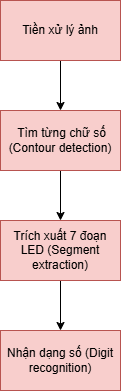

The diagram above was exported from draw.io. Its source (the exported page's mxGraphModel, read from the mxfile embedded in the PNG):
<mxGraphModel dx="831" dy="469" grid="1" gridSize="10" guides="1" tooltips="1" connect="1" arrows="1" fold="1" page="1" pageScale="1" pageWidth="827" pageHeight="1169" math="0" shadow="0">
  <root>
    <mxCell id="0" />
    <mxCell id="1" parent="0" />
    <mxCell id="zLhCHtJf0sQ0i8SXjs9D-2" edge="1" parent="1" source="zLhCHtJf0sQ0i8SXjs9D-1" style="edgeStyle=orthogonalEdgeStyle;rounded=0;orthogonalLoop=1;jettySize=auto;html=1;entryX=0.5;entryY=0;entryDx=0;entryDy=0;" target="zLhCHtJf0sQ0i8SXjs9D-3">
      <mxGeometry relative="1" as="geometry">
        <mxPoint x="380" y="240" as="targetPoint" />
      </mxGeometry>
    </mxCell>
    <mxCell id="zLhCHtJf0sQ0i8SXjs9D-1" parent="1" style="rounded=0;whiteSpace=wrap;html=1;fillColor=#f8cecc;strokeColor=#b85450;" value="Tiền xử lý ảnh" vertex="1">
      <mxGeometry height="60" width="120" x="320" y="110" as="geometry" />
    </mxCell>
    <mxCell id="zLhCHtJf0sQ0i8SXjs9D-5" edge="1" parent="1" source="zLhCHtJf0sQ0i8SXjs9D-3" style="edgeStyle=orthogonalEdgeStyle;rounded=0;orthogonalLoop=1;jettySize=auto;html=1;entryX=0.5;entryY=0;entryDx=0;entryDy=0;" target="zLhCHtJf0sQ0i8SXjs9D-4">
      <mxGeometry relative="1" as="geometry" />
    </mxCell>
    <mxCell id="zLhCHtJf0sQ0i8SXjs9D-3" parent="1" style="rounded=0;whiteSpace=wrap;html=1;fillColor=#f8cecc;strokeColor=#b85450;" value="&amp;nbsp;Tìm từng chữ số (Contour detection)" vertex="1">
      <mxGeometry height="60" width="120" x="320" y="220" as="geometry" />
    </mxCell>
    <mxCell id="zLhCHtJf0sQ0i8SXjs9D-7" edge="1" parent="1" source="zLhCHtJf0sQ0i8SXjs9D-4" style="edgeStyle=orthogonalEdgeStyle;rounded=0;orthogonalLoop=1;jettySize=auto;html=1;entryX=0.5;entryY=0;entryDx=0;entryDy=0;" target="zLhCHtJf0sQ0i8SXjs9D-6">
      <mxGeometry relative="1" as="geometry" />
    </mxCell>
    <mxCell id="zLhCHtJf0sQ0i8SXjs9D-4" parent="1" style="rounded=0;whiteSpace=wrap;html=1;fillColor=#f8cecc;strokeColor=#b85450;" value="Trích xuất 7 đoạn LED (Segment extraction)" vertex="1">
      <mxGeometry height="60" width="120" x="320" y="330" as="geometry" />
    </mxCell>
    <mxCell id="zLhCHtJf0sQ0i8SXjs9D-6" parent="1" style="rounded=0;whiteSpace=wrap;html=1;fillColor=#f8cecc;strokeColor=#b85450;" value="Nhận dạng số (Digit recognition)" vertex="1">
      <mxGeometry height="60" width="120" x="320" y="440" as="geometry" />
    </mxCell>
  </root>
</mxGraphModel>